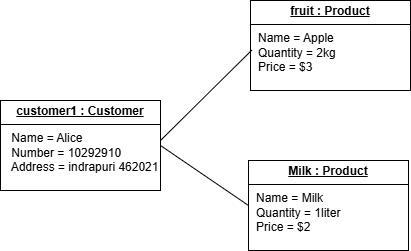

The diagram above was exported from draw.io. Its source (the exported page's mxGraphModel, read from the mxfile embedded in the PNG):
<mxGraphModel dx="521" dy="572" grid="1" gridSize="10" guides="1" tooltips="1" connect="1" arrows="1" fold="1" page="1" pageScale="1" pageWidth="850" pageHeight="1100" math="0" shadow="0">
  <root>
    <mxCell id="0" />
    <mxCell id="1" parent="0" />
    <mxCell id="l_JbBGR2lPPjLdOWmd_d-1" value="&lt;p style=&quot;margin:0px;margin-top:4px;text-align:center;text-decoration:underline;&quot;&gt;&lt;b&gt;customer1 : Customer&lt;/b&gt;&lt;/p&gt;&lt;hr size=&quot;1&quot; style=&quot;border-style:solid;&quot;&gt;&lt;p style=&quot;margin:0px;margin-left:8px;&quot;&gt;&amp;nbsp;Name = Alice&amp;nbsp;&lt;br&gt;&amp;nbsp;Number = 10292910&lt;br&gt;&amp;nbsp;Address = indrapuri 462021&lt;/p&gt;" style="verticalAlign=top;align=left;overflow=fill;html=1;whiteSpace=wrap;" vertex="1" parent="1">
      <mxGeometry x="190" y="250" width="160" height="90" as="geometry" />
    </mxCell>
    <mxCell id="l_JbBGR2lPPjLdOWmd_d-2" value="&lt;p style=&quot;margin:0px;margin-top:4px;text-align:center;text-decoration:underline;&quot;&gt;&lt;b&gt;fruit : Product&lt;/b&gt;&lt;/p&gt;&lt;hr size=&quot;1&quot; style=&quot;border-style:solid;&quot;&gt;&lt;p style=&quot;margin:0px;margin-left:8px;&quot;&gt;Name = Apple&amp;nbsp;&lt;/p&gt;&lt;p style=&quot;margin:0px;margin-left:8px;&quot;&gt;Quantity = 2kg&amp;nbsp;&lt;/p&gt;&lt;p style=&quot;margin:0px;margin-left:8px;&quot;&gt;Price = $3&amp;nbsp;&lt;/p&gt;" style="verticalAlign=top;align=left;overflow=fill;html=1;whiteSpace=wrap;" vertex="1" parent="1">
      <mxGeometry x="440" y="150" width="160" height="90" as="geometry" />
    </mxCell>
    <mxCell id="l_JbBGR2lPPjLdOWmd_d-3" value="&lt;p style=&quot;margin:0px;margin-top:4px;text-align:center;text-decoration:underline;&quot;&gt;&lt;b&gt;Milk : Product&lt;/b&gt;&lt;/p&gt;&lt;hr size=&quot;1&quot; style=&quot;border-style:solid;&quot;&gt;&lt;p style=&quot;margin:0px;margin-left:8px;&quot;&gt;Name = Milk&lt;/p&gt;&lt;p style=&quot;margin:0px;margin-left:8px;&quot;&gt;Quantity = 1liter&amp;nbsp;&lt;/p&gt;&lt;p style=&quot;margin:0px;margin-left:8px;&quot;&gt;Price = $2&lt;/p&gt;" style="verticalAlign=top;align=left;overflow=fill;html=1;whiteSpace=wrap;" vertex="1" parent="1">
      <mxGeometry x="438" y="310" width="160" height="90" as="geometry" />
    </mxCell>
    <mxCell id="l_JbBGR2lPPjLdOWmd_d-6" value="" style="endArrow=none;html=1;rounded=0;fontSize=12;startSize=8;endSize=8;curved=1;entryX=0.008;entryY=0.552;entryDx=0;entryDy=0;entryPerimeter=0;" edge="1" parent="1" target="l_JbBGR2lPPjLdOWmd_d-2">
      <mxGeometry width="50" height="50" relative="1" as="geometry">
        <mxPoint x="350" y="290" as="sourcePoint" />
        <mxPoint x="400" y="240" as="targetPoint" />
      </mxGeometry>
    </mxCell>
    <mxCell id="l_JbBGR2lPPjLdOWmd_d-7" value="" style="endArrow=none;html=1;rounded=0;fontSize=12;startSize=8;endSize=8;curved=1;exitX=1;exitY=0.5;exitDx=0;exitDy=0;entryX=0;entryY=0.5;entryDx=0;entryDy=0;" edge="1" parent="1" source="l_JbBGR2lPPjLdOWmd_d-1" target="l_JbBGR2lPPjLdOWmd_d-3">
      <mxGeometry width="50" height="50" relative="1" as="geometry">
        <mxPoint x="390" y="290" as="sourcePoint" />
        <mxPoint x="440" y="240" as="targetPoint" />
      </mxGeometry>
    </mxCell>
  </root>
</mxGraphModel>